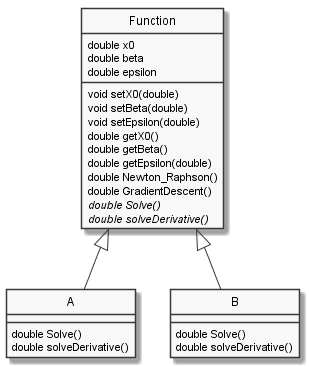

The diagram above was rendered by PlantUML. Its source (embedded in the PNG):
@startuml EX04UML

skinparam classAttributeIconSize 0
skinparam Monochrome true
hide circle

scale 1

Function <|-- A
Function <|-- B

class Function
{
	double x0
	double beta
	double epsilon

	void setX0(double)
	void setBeta(double)
	void setEpsilon(double)
	double getX0()
	double getBeta()
	double getEpsilon(double)
	double Newton_Raphson()
	double GradientDescent()
	{abstract} double Solve()
	{abstract} double solveDerivative()

}

class A
{
	double Solve()
	double solveDerivative()
}

class B
{
	double Solve()
	double solveDerivative()
}

@enduml